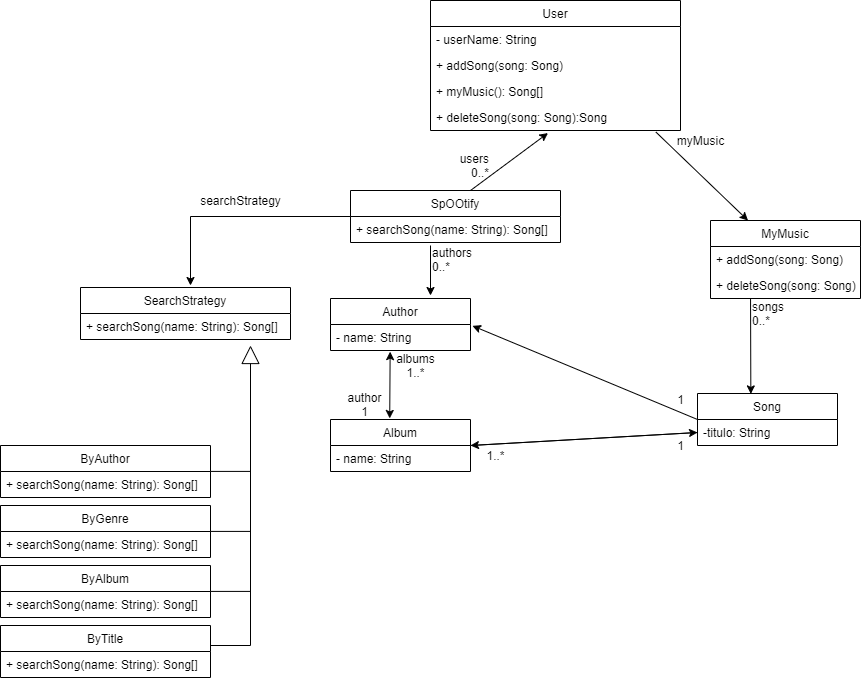

The diagram above was exported from draw.io. Its source (the exported page's mxGraphModel, read from the mxfile embedded in the PNG):
<mxGraphModel dx="1185" dy="643" grid="1" gridSize="10" guides="1" tooltips="1" connect="1" arrows="1" fold="1" page="1" pageScale="1" pageWidth="827" pageHeight="1169" math="0" shadow="0">
  <root>
    <mxCell id="0" />
    <mxCell id="1" parent="0" />
    <mxCell id="zOCOWNRu03dEmYsTaWxG-191" value="User" style="swimlane;fontStyle=0;childLayout=stackLayout;horizontal=1;startSize=26;fillColor=none;horizontalStack=0;resizeParent=1;resizeParentMax=0;resizeLast=0;collapsible=1;marginBottom=0;" parent="1" vertex="1">
      <mxGeometry x="480" y="95" width="250" height="130" as="geometry" />
    </mxCell>
    <mxCell id="zOCOWNRu03dEmYsTaWxG-193" value="- userName: String" style="text;strokeColor=none;fillColor=none;align=left;verticalAlign=top;spacingLeft=4;spacingRight=4;overflow=hidden;rotatable=0;points=[[0,0.5],[1,0.5]];portConstraint=eastwest;" parent="zOCOWNRu03dEmYsTaWxG-191" vertex="1">
      <mxGeometry y="26" width="250" height="26" as="geometry" />
    </mxCell>
    <mxCell id="zOCOWNRu03dEmYsTaWxG-195" value="+ addSong(song: Song)" style="text;strokeColor=none;fillColor=none;align=left;verticalAlign=top;spacingLeft=4;spacingRight=4;overflow=hidden;rotatable=0;points=[[0,0.5],[1,0.5]];portConstraint=eastwest;" parent="zOCOWNRu03dEmYsTaWxG-191" vertex="1">
      <mxGeometry y="52" width="250" height="26" as="geometry" />
    </mxCell>
    <mxCell id="zOCOWNRu03dEmYsTaWxG-196" value="+ myMusic(): Song[]" style="text;strokeColor=none;fillColor=none;align=left;verticalAlign=top;spacingLeft=4;spacingRight=4;overflow=hidden;rotatable=0;points=[[0,0.5],[1,0.5]];portConstraint=eastwest;" parent="zOCOWNRu03dEmYsTaWxG-191" vertex="1">
      <mxGeometry y="78" width="250" height="26" as="geometry" />
    </mxCell>
    <mxCell id="zOCOWNRu03dEmYsTaWxG-198" value="+ deleteSong(song: Song):Song" style="text;strokeColor=none;fillColor=none;align=left;verticalAlign=top;spacingLeft=4;spacingRight=4;overflow=hidden;rotatable=0;points=[[0,0.5],[1,0.5]];portConstraint=eastwest;" parent="zOCOWNRu03dEmYsTaWxG-191" vertex="1">
      <mxGeometry y="104" width="250" height="26" as="geometry" />
    </mxCell>
    <mxCell id="zOCOWNRu03dEmYsTaWxG-199" value="MyMusic" style="swimlane;fontStyle=0;childLayout=stackLayout;horizontal=1;startSize=26;fillColor=none;horizontalStack=0;resizeParent=1;resizeParentMax=0;resizeLast=0;collapsible=1;marginBottom=0;" parent="1" vertex="1">
      <mxGeometry x="760" y="315" width="150" height="78" as="geometry" />
    </mxCell>
    <mxCell id="zOCOWNRu03dEmYsTaWxG-200" value="+ addSong(song: Song)" style="text;strokeColor=none;fillColor=none;align=left;verticalAlign=top;spacingLeft=4;spacingRight=4;overflow=hidden;rotatable=0;points=[[0,0.5],[1,0.5]];portConstraint=eastwest;" parent="zOCOWNRu03dEmYsTaWxG-199" vertex="1">
      <mxGeometry y="26" width="150" height="26" as="geometry" />
    </mxCell>
    <mxCell id="zOCOWNRu03dEmYsTaWxG-201" value="+ deleteSong(song: Song)" style="text;strokeColor=none;fillColor=none;align=left;verticalAlign=top;spacingLeft=4;spacingRight=4;overflow=hidden;rotatable=0;points=[[0,0.5],[1,0.5]];portConstraint=eastwest;" parent="zOCOWNRu03dEmYsTaWxG-199" vertex="1">
      <mxGeometry y="52" width="150" height="26" as="geometry" />
    </mxCell>
    <mxCell id="zOCOWNRu03dEmYsTaWxG-203" value="Song" style="swimlane;fontStyle=0;childLayout=stackLayout;horizontal=1;startSize=26;fillColor=none;horizontalStack=0;resizeParent=1;resizeParentMax=0;resizeLast=0;collapsible=1;marginBottom=0;" parent="1" vertex="1">
      <mxGeometry x="747" y="488" width="140" height="52" as="geometry" />
    </mxCell>
    <mxCell id="zOCOWNRu03dEmYsTaWxG-204" value="-titulo: String" style="text;strokeColor=none;fillColor=none;align=left;verticalAlign=top;spacingLeft=4;spacingRight=4;overflow=hidden;rotatable=0;points=[[0,0.5],[1,0.5]];portConstraint=eastwest;" parent="zOCOWNRu03dEmYsTaWxG-203" vertex="1">
      <mxGeometry y="26" width="140" height="26" as="geometry" />
    </mxCell>
    <mxCell id="zOCOWNRu03dEmYsTaWxG-207" value="Album" style="swimlane;fontStyle=0;childLayout=stackLayout;horizontal=1;startSize=26;fillColor=none;horizontalStack=0;resizeParent=1;resizeParentMax=0;resizeLast=0;collapsible=1;marginBottom=0;" parent="1" vertex="1">
      <mxGeometry x="380" y="514" width="140" height="52" as="geometry" />
    </mxCell>
    <mxCell id="zOCOWNRu03dEmYsTaWxG-208" value="- name: String" style="text;strokeColor=none;fillColor=none;align=left;verticalAlign=top;spacingLeft=4;spacingRight=4;overflow=hidden;rotatable=0;points=[[0,0.5],[1,0.5]];portConstraint=eastwest;" parent="zOCOWNRu03dEmYsTaWxG-207" vertex="1">
      <mxGeometry y="26" width="140" height="26" as="geometry" />
    </mxCell>
    <mxCell id="zOCOWNRu03dEmYsTaWxG-211" value="Author" style="swimlane;fontStyle=0;childLayout=stackLayout;horizontal=1;startSize=26;fillColor=none;horizontalStack=0;resizeParent=1;resizeParentMax=0;resizeLast=0;collapsible=1;marginBottom=0;" parent="1" vertex="1">
      <mxGeometry x="380" y="393" width="140" height="52" as="geometry" />
    </mxCell>
    <mxCell id="zOCOWNRu03dEmYsTaWxG-214" value="- name: String" style="text;strokeColor=none;fillColor=none;align=left;verticalAlign=top;spacingLeft=4;spacingRight=4;overflow=hidden;rotatable=0;points=[[0,0.5],[1,0.5]];portConstraint=eastwest;" parent="zOCOWNRu03dEmYsTaWxG-211" vertex="1">
      <mxGeometry y="26" width="140" height="26" as="geometry" />
    </mxCell>
    <mxCell id="zOCOWNRu03dEmYsTaWxG-215" value="SpOOtify" style="swimlane;fontStyle=0;childLayout=stackLayout;horizontal=1;startSize=26;fillColor=none;horizontalStack=0;resizeParent=1;resizeParentMax=0;resizeLast=0;collapsible=1;marginBottom=0;" parent="1" vertex="1">
      <mxGeometry x="400" y="285" width="210" height="52" as="geometry" />
    </mxCell>
    <mxCell id="zOCOWNRu03dEmYsTaWxG-217" value="+ searchSong(name: String): Song[]" style="text;strokeColor=none;fillColor=none;align=left;verticalAlign=top;spacingLeft=4;spacingRight=4;overflow=hidden;rotatable=0;points=[[0,0.5],[1,0.5]];portConstraint=eastwest;" parent="zOCOWNRu03dEmYsTaWxG-215" vertex="1">
      <mxGeometry y="26" width="210" height="26" as="geometry" />
    </mxCell>
    <mxCell id="zOCOWNRu03dEmYsTaWxG-219" value="SearchStrategy" style="swimlane;fontStyle=0;childLayout=stackLayout;horizontal=1;startSize=26;fillColor=none;horizontalStack=0;resizeParent=1;resizeParentMax=0;resizeLast=0;collapsible=1;marginBottom=0;" parent="1" vertex="1">
      <mxGeometry x="130" y="382" width="210" height="52" as="geometry" />
    </mxCell>
    <mxCell id="zOCOWNRu03dEmYsTaWxG-220" value="+ searchSong(name: String): Song[]" style="text;strokeColor=none;fillColor=none;align=left;verticalAlign=top;spacingLeft=4;spacingRight=4;overflow=hidden;rotatable=0;points=[[0,0.5],[1,0.5]];portConstraint=eastwest;" parent="zOCOWNRu03dEmYsTaWxG-219" vertex="1">
      <mxGeometry y="26" width="210" height="26" as="geometry" />
    </mxCell>
    <mxCell id="zOCOWNRu03dEmYsTaWxG-223" value="ByAuthor" style="swimlane;fontStyle=0;childLayout=stackLayout;horizontal=1;startSize=26;fillColor=none;horizontalStack=0;resizeParent=1;resizeParentMax=0;resizeLast=0;collapsible=1;marginBottom=0;" parent="1" vertex="1">
      <mxGeometry x="50" y="540" width="210" height="52" as="geometry" />
    </mxCell>
    <mxCell id="zOCOWNRu03dEmYsTaWxG-224" value="+ searchSong(name: String): Song[]" style="text;strokeColor=none;fillColor=none;align=left;verticalAlign=top;spacingLeft=4;spacingRight=4;overflow=hidden;rotatable=0;points=[[0,0.5],[1,0.5]];portConstraint=eastwest;" parent="zOCOWNRu03dEmYsTaWxG-223" vertex="1">
      <mxGeometry y="26" width="210" height="26" as="geometry" />
    </mxCell>
    <mxCell id="zOCOWNRu03dEmYsTaWxG-231" value="ByGenre" style="swimlane;fontStyle=0;childLayout=stackLayout;horizontal=1;startSize=26;fillColor=none;horizontalStack=0;resizeParent=1;resizeParentMax=0;resizeLast=0;collapsible=1;marginBottom=0;" parent="1" vertex="1">
      <mxGeometry x="50" y="600" width="210" height="52" as="geometry" />
    </mxCell>
    <mxCell id="zOCOWNRu03dEmYsTaWxG-232" value="+ searchSong(name: String): Song[]" style="text;strokeColor=none;fillColor=none;align=left;verticalAlign=top;spacingLeft=4;spacingRight=4;overflow=hidden;rotatable=0;points=[[0,0.5],[1,0.5]];portConstraint=eastwest;" parent="zOCOWNRu03dEmYsTaWxG-231" vertex="1">
      <mxGeometry y="26" width="210" height="26" as="geometry" />
    </mxCell>
    <mxCell id="zOCOWNRu03dEmYsTaWxG-233" value="ByAlbum" style="swimlane;fontStyle=0;childLayout=stackLayout;horizontal=1;startSize=26;fillColor=none;horizontalStack=0;resizeParent=1;resizeParentMax=0;resizeLast=0;collapsible=1;marginBottom=0;" parent="1" vertex="1">
      <mxGeometry x="50" y="660" width="210" height="52" as="geometry" />
    </mxCell>
    <mxCell id="zOCOWNRu03dEmYsTaWxG-234" value="+ searchSong(name: String): Song[]" style="text;strokeColor=none;fillColor=none;align=left;verticalAlign=top;spacingLeft=4;spacingRight=4;overflow=hidden;rotatable=0;points=[[0,0.5],[1,0.5]];portConstraint=eastwest;" parent="zOCOWNRu03dEmYsTaWxG-233" vertex="1">
      <mxGeometry y="26" width="210" height="26" as="geometry" />
    </mxCell>
    <mxCell id="zOCOWNRu03dEmYsTaWxG-235" value="ByTitle" style="swimlane;fontStyle=0;childLayout=stackLayout;horizontal=1;startSize=26;fillColor=none;horizontalStack=0;resizeParent=1;resizeParentMax=0;resizeLast=0;collapsible=1;marginBottom=0;" parent="1" vertex="1">
      <mxGeometry x="50" y="720" width="210" height="52" as="geometry" />
    </mxCell>
    <mxCell id="zOCOWNRu03dEmYsTaWxG-236" value="+ searchSong(name: String): Song[]" style="text;strokeColor=none;fillColor=none;align=left;verticalAlign=top;spacingLeft=4;spacingRight=4;overflow=hidden;rotatable=0;points=[[0,0.5],[1,0.5]];portConstraint=eastwest;" parent="zOCOWNRu03dEmYsTaWxG-235" vertex="1">
      <mxGeometry y="26" width="210" height="26" as="geometry" />
    </mxCell>
    <mxCell id="zOCOWNRu03dEmYsTaWxG-237" value="" style="endArrow=block;endSize=16;endFill=0;html=1;rounded=0;" parent="1" edge="1">
      <mxGeometry width="160" relative="1" as="geometry">
        <mxPoint x="300" y="740" as="sourcePoint" />
        <mxPoint x="300" y="440" as="targetPoint" />
      </mxGeometry>
    </mxCell>
    <mxCell id="zOCOWNRu03dEmYsTaWxG-238" value="" style="endArrow=none;html=1;rounded=0;" parent="1" edge="1">
      <mxGeometry width="50" height="50" relative="1" as="geometry">
        <mxPoint x="260" y="740" as="sourcePoint" />
        <mxPoint x="300" y="740" as="targetPoint" />
      </mxGeometry>
    </mxCell>
    <mxCell id="zOCOWNRu03dEmYsTaWxG-239" value="" style="endArrow=none;html=1;rounded=0;" parent="1" edge="1">
      <mxGeometry width="50" height="50" relative="1" as="geometry">
        <mxPoint x="260" y="685.91" as="sourcePoint" />
        <mxPoint x="300" y="685.91" as="targetPoint" />
      </mxGeometry>
    </mxCell>
    <mxCell id="zOCOWNRu03dEmYsTaWxG-240" value="" style="endArrow=none;html=1;rounded=0;" parent="1" edge="1">
      <mxGeometry width="50" height="50" relative="1" as="geometry">
        <mxPoint x="260" y="625.9100000000001" as="sourcePoint" />
        <mxPoint x="300" y="625.9100000000001" as="targetPoint" />
      </mxGeometry>
    </mxCell>
    <mxCell id="zOCOWNRu03dEmYsTaWxG-241" value="" style="endArrow=none;html=1;rounded=0;" parent="1" edge="1">
      <mxGeometry width="50" height="50" relative="1" as="geometry">
        <mxPoint x="260" y="565.9100000000001" as="sourcePoint" />
        <mxPoint x="300" y="565.9100000000001" as="targetPoint" />
      </mxGeometry>
    </mxCell>
    <mxCell id="zOCOWNRu03dEmYsTaWxG-242" value="" style="endArrow=classic;html=1;rounded=0;exitX=0.902;exitY=1.063;exitDx=0;exitDy=0;exitPerimeter=0;entryX=0.25;entryY=0;entryDx=0;entryDy=0;" parent="1" source="zOCOWNRu03dEmYsTaWxG-198" target="zOCOWNRu03dEmYsTaWxG-199" edge="1">
      <mxGeometry width="50" height="50" relative="1" as="geometry">
        <mxPoint x="770" y="275" as="sourcePoint" />
        <mxPoint x="820" y="225" as="targetPoint" />
      </mxGeometry>
    </mxCell>
    <mxCell id="zOCOWNRu03dEmYsTaWxG-243" value="" style="endArrow=classic;html=1;rounded=0;exitX=0.267;exitY=1;exitDx=0;exitDy=0;exitPerimeter=0;entryX=0.381;entryY=0.008;entryDx=0;entryDy=0;entryPerimeter=0;" parent="1" source="zOCOWNRu03dEmYsTaWxG-201" target="zOCOWNRu03dEmYsTaWxG-203" edge="1">
      <mxGeometry width="50" height="50" relative="1" as="geometry">
        <mxPoint x="810" y="400" as="sourcePoint" />
        <mxPoint x="870" y="409" as="targetPoint" />
      </mxGeometry>
    </mxCell>
    <mxCell id="zOCOWNRu03dEmYsTaWxG-244" value="" style="endArrow=classic;html=1;rounded=0;entryX=1;entryY=0.5;entryDx=0;entryDy=0;exitX=0;exitY=0.5;exitDx=0;exitDy=0;" parent="1" source="zOCOWNRu03dEmYsTaWxG-204" target="zOCOWNRu03dEmYsTaWxG-207" edge="1">
      <mxGeometry width="50" height="50" relative="1" as="geometry">
        <mxPoint x="570" y="540" as="sourcePoint" />
        <mxPoint x="620" y="490" as="targetPoint" />
      </mxGeometry>
    </mxCell>
    <mxCell id="zOCOWNRu03dEmYsTaWxG-245" value="" style="endArrow=classic;html=1;rounded=0;entryX=1.014;entryY=0.051;entryDx=0;entryDy=0;entryPerimeter=0;exitX=0;exitY=0.5;exitDx=0;exitDy=0;" parent="1" source="zOCOWNRu03dEmYsTaWxG-203" target="zOCOWNRu03dEmYsTaWxG-214" edge="1">
      <mxGeometry width="50" height="50" relative="1" as="geometry">
        <mxPoint x="570" y="560" as="sourcePoint" />
        <mxPoint x="620" y="510" as="targetPoint" />
      </mxGeometry>
    </mxCell>
    <mxCell id="zOCOWNRu03dEmYsTaWxG-246" value="" style="endArrow=classic;html=1;rounded=0;exitX=0.381;exitY=1.115;exitDx=0;exitDy=0;exitPerimeter=0;" parent="1" source="zOCOWNRu03dEmYsTaWxG-217" edge="1">
      <mxGeometry width="50" height="50" relative="1" as="geometry">
        <mxPoint x="481" y="340" as="sourcePoint" />
        <mxPoint x="480" y="390" as="targetPoint" />
      </mxGeometry>
    </mxCell>
    <mxCell id="zOCOWNRu03dEmYsTaWxG-247" value="" style="endArrow=classic;html=1;rounded=0;entryX=0.47;entryY=1.098;entryDx=0;entryDy=0;entryPerimeter=0;" parent="1" target="zOCOWNRu03dEmYsTaWxG-198" edge="1">
      <mxGeometry width="50" height="50" relative="1" as="geometry">
        <mxPoint x="520" y="285" as="sourcePoint" />
        <mxPoint x="570" y="235" as="targetPoint" />
      </mxGeometry>
    </mxCell>
    <mxCell id="zOCOWNRu03dEmYsTaWxG-248" value="" style="endArrow=classic;html=1;rounded=0;exitX=0;exitY=0.5;exitDx=0;exitDy=0;" parent="1" source="zOCOWNRu03dEmYsTaWxG-215" edge="1">
      <mxGeometry width="50" height="50" relative="1" as="geometry">
        <mxPoint x="340" y="250" as="sourcePoint" />
        <mxPoint x="240" y="380" as="targetPoint" />
        <Array as="points">
          <mxPoint x="240" y="311" />
        </Array>
      </mxGeometry>
    </mxCell>
    <mxCell id="zOCOWNRu03dEmYsTaWxG-249" value="searchStrategy" style="text;html=1;align=center;verticalAlign=middle;resizable=0;points=[];autosize=1;strokeColor=none;fillColor=none;" parent="1" vertex="1">
      <mxGeometry x="240" y="285" width="100" height="20" as="geometry" />
    </mxCell>
    <mxCell id="zOCOWNRu03dEmYsTaWxG-250" value="users&lt;br&gt;0..*" style="text;html=1;align=right;verticalAlign=middle;resizable=0;points=[];autosize=1;strokeColor=none;fillColor=none;" parent="1" vertex="1">
      <mxGeometry x="500" y="245" width="40" height="30" as="geometry" />
    </mxCell>
    <mxCell id="zOCOWNRu03dEmYsTaWxG-251" value="authors&lt;br&gt;0..*" style="text;html=1;align=left;verticalAlign=middle;resizable=0;points=[];autosize=1;strokeColor=none;fillColor=none;" parent="1" vertex="1">
      <mxGeometry x="480" y="339" width="60" height="30" as="geometry" />
    </mxCell>
    <mxCell id="zOCOWNRu03dEmYsTaWxG-252" value="songs&lt;br&gt;0..*" style="text;html=1;align=left;verticalAlign=middle;resizable=0;points=[];autosize=1;strokeColor=none;fillColor=none;" parent="1" vertex="1">
      <mxGeometry x="800" y="393" width="50" height="30" as="geometry" />
    </mxCell>
    <mxCell id="zOCOWNRu03dEmYsTaWxG-253" value="myMusic" style="text;html=1;align=center;verticalAlign=middle;resizable=0;points=[];autosize=1;strokeColor=none;fillColor=none;" parent="1" vertex="1">
      <mxGeometry x="720" y="225" width="60" height="20" as="geometry" />
    </mxCell>
    <mxCell id="zOCOWNRu03dEmYsTaWxG-254" value="" style="endArrow=classic;startArrow=classic;html=1;rounded=0;entryX=0.426;entryY=1.044;entryDx=0;entryDy=0;entryPerimeter=0;exitX=0.423;exitY=-0.02;exitDx=0;exitDy=0;exitPerimeter=0;" parent="1" source="zOCOWNRu03dEmYsTaWxG-207" target="zOCOWNRu03dEmYsTaWxG-214" edge="1">
      <mxGeometry width="50" height="50" relative="1" as="geometry">
        <mxPoint x="460" y="500" as="sourcePoint" />
        <mxPoint x="510" y="450" as="targetPoint" />
      </mxGeometry>
    </mxCell>
    <mxCell id="zOCOWNRu03dEmYsTaWxG-255" value="albums&lt;br&gt;1..*" style="text;html=1;align=center;verticalAlign=middle;resizable=0;points=[];autosize=1;strokeColor=none;fillColor=none;" parent="1" vertex="1">
      <mxGeometry x="440" y="445" width="50" height="30" as="geometry" />
    </mxCell>
    <mxCell id="zOCOWNRu03dEmYsTaWxG-256" value="author&lt;br&gt;1" style="text;html=1;align=center;verticalAlign=middle;resizable=0;points=[];autosize=1;strokeColor=none;fillColor=none;" parent="1" vertex="1">
      <mxGeometry x="389" y="484" width="50" height="30" as="geometry" />
    </mxCell>
    <mxCell id="zOCOWNRu03dEmYsTaWxG-257" value="1" style="text;html=1;align=center;verticalAlign=middle;resizable=0;points=[];autosize=1;strokeColor=none;fillColor=none;" parent="1" vertex="1">
      <mxGeometry x="720" y="484" width="20" height="20" as="geometry" />
    </mxCell>
    <mxCell id="zOCOWNRu03dEmYsTaWxG-258" value="1" style="text;html=1;align=center;verticalAlign=middle;resizable=0;points=[];autosize=1;strokeColor=none;fillColor=none;" parent="1" vertex="1">
      <mxGeometry x="720" y="530" width="20" height="20" as="geometry" />
    </mxCell>
    <mxCell id="HyeU-zg7pAQbtsz2A7iD-1" value="" style="endArrow=classic;html=1;rounded=0;entryX=0;entryY=0.5;entryDx=0;entryDy=0;" edge="1" parent="1" target="zOCOWNRu03dEmYsTaWxG-204">
      <mxGeometry width="50" height="50" relative="1" as="geometry">
        <mxPoint x="520" y="540" as="sourcePoint" />
        <mxPoint x="750" y="400" as="targetPoint" />
      </mxGeometry>
    </mxCell>
    <mxCell id="HyeU-zg7pAQbtsz2A7iD-2" value="1..*" style="text;html=1;align=center;verticalAlign=middle;resizable=0;points=[];autosize=1;strokeColor=none;fillColor=none;" vertex="1" parent="1">
      <mxGeometry x="530" y="540" width="30" height="20" as="geometry" />
    </mxCell>
  </root>
</mxGraphModel>